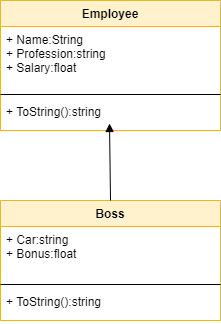

The diagram above was exported from draw.io. Its source (the exported page's mxGraphModel, read from the mxfile embedded in the PNG):
<mxGraphModel dx="1382" dy="764" grid="1" gridSize="10" guides="1" tooltips="1" connect="1" arrows="1" fold="1" page="1" pageScale="1" pageWidth="827" pageHeight="1169" math="0" shadow="0">
  <root>
    <mxCell id="0" />
    <mxCell id="1" parent="0" />
    <mxCell id="c8jYwg1FhU7Q39NOwQvF-13" value="Employee" style="swimlane;fontStyle=1;align=center;verticalAlign=top;childLayout=stackLayout;horizontal=1;startSize=26;horizontalStack=0;resizeParent=1;resizeParentMax=0;resizeLast=0;collapsible=1;marginBottom=0;rounded=0;fillColor=#fff2cc;strokeColor=#d6b656;" parent="1" vertex="1">
      <mxGeometry x="303" y="120" width="220" height="130" as="geometry" />
    </mxCell>
    <mxCell id="c8jYwg1FhU7Q39NOwQvF-14" value="+ Name:String&#10;+ Profession:string&#10;+ Salary:float" style="text;strokeColor=none;fillColor=none;align=left;verticalAlign=top;spacingLeft=4;spacingRight=4;overflow=hidden;rotatable=0;points=[[0,0.5],[1,0.5]];portConstraint=eastwest;" parent="c8jYwg1FhU7Q39NOwQvF-13" vertex="1">
      <mxGeometry y="26" width="220" height="64" as="geometry" />
    </mxCell>
    <mxCell id="c8jYwg1FhU7Q39NOwQvF-15" value="" style="line;strokeWidth=1;fillColor=none;align=left;verticalAlign=middle;spacingTop=-1;spacingLeft=3;spacingRight=3;rotatable=0;labelPosition=right;points=[];portConstraint=eastwest;" parent="c8jYwg1FhU7Q39NOwQvF-13" vertex="1">
      <mxGeometry y="90" width="220" height="8" as="geometry" />
    </mxCell>
    <mxCell id="c8jYwg1FhU7Q39NOwQvF-16" value="+ ToString():string" style="text;strokeColor=none;fillColor=none;align=left;verticalAlign=top;spacingLeft=4;spacingRight=4;overflow=hidden;rotatable=0;points=[[0,0.5],[1,0.5]];portConstraint=eastwest;" parent="c8jYwg1FhU7Q39NOwQvF-13" vertex="1">
      <mxGeometry y="98" width="220" height="32" as="geometry" />
    </mxCell>
    <mxCell id="sk55l7qRhBy5K-K7T3TT-1" value="Boss" style="swimlane;fontStyle=1;align=center;verticalAlign=top;childLayout=stackLayout;horizontal=1;startSize=26;horizontalStack=0;resizeParent=1;resizeParentMax=0;resizeLast=0;collapsible=1;marginBottom=0;rounded=0;fillColor=#fff2cc;strokeColor=#d6b656;" vertex="1" parent="1">
      <mxGeometry x="303" y="320" width="220" height="120" as="geometry" />
    </mxCell>
    <mxCell id="sk55l7qRhBy5K-K7T3TT-2" value="+ Car:string&#10;+ Bonus:float" style="text;strokeColor=none;fillColor=none;align=left;verticalAlign=top;spacingLeft=4;spacingRight=4;overflow=hidden;rotatable=0;points=[[0,0.5],[1,0.5]];portConstraint=eastwest;" vertex="1" parent="sk55l7qRhBy5K-K7T3TT-1">
      <mxGeometry y="26" width="220" height="54" as="geometry" />
    </mxCell>
    <mxCell id="sk55l7qRhBy5K-K7T3TT-3" value="" style="line;strokeWidth=1;fillColor=none;align=left;verticalAlign=middle;spacingTop=-1;spacingLeft=3;spacingRight=3;rotatable=0;labelPosition=right;points=[];portConstraint=eastwest;" vertex="1" parent="sk55l7qRhBy5K-K7T3TT-1">
      <mxGeometry y="80" width="220" height="8" as="geometry" />
    </mxCell>
    <mxCell id="sk55l7qRhBy5K-K7T3TT-4" value="+ ToString():string" style="text;strokeColor=none;fillColor=none;align=left;verticalAlign=top;spacingLeft=4;spacingRight=4;overflow=hidden;rotatable=0;points=[[0,0.5],[1,0.5]];portConstraint=eastwest;" vertex="1" parent="sk55l7qRhBy5K-K7T3TT-1">
      <mxGeometry y="88" width="220" height="32" as="geometry" />
    </mxCell>
    <mxCell id="sk55l7qRhBy5K-K7T3TT-5" value="" style="endArrow=block;endFill=1;endSize=6;html=1;exitX=0.5;exitY=0;exitDx=0;exitDy=0;" edge="1" parent="1" source="sk55l7qRhBy5K-K7T3TT-1">
      <mxGeometry width="100" relative="1" as="geometry">
        <mxPoint x="300" y="500" as="sourcePoint" />
        <mxPoint x="412" y="243" as="targetPoint" />
      </mxGeometry>
    </mxCell>
  </root>
</mxGraphModel>